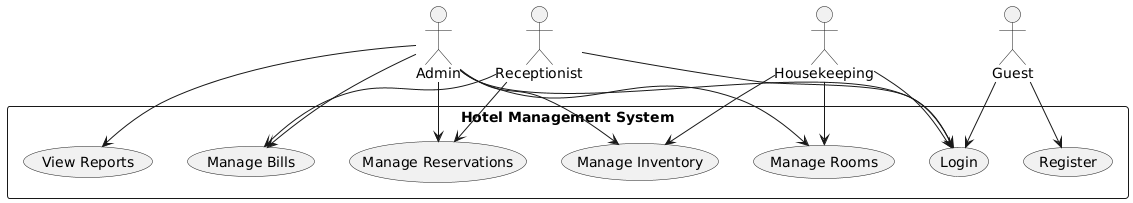

The diagram above was rendered by PlantUML. Its source (embedded in the PNG):
@startuml
actor Admin
actor Receptionist
actor Housekeeping
actor Guest

rectangle "Hotel Management System" {
  (Login) as Login
  (Register) as Register
  (Manage Reservations) as Reservations
  (Manage Rooms) as Rooms
  (Manage Inventory) as Inventory
  (Manage Bills) as Bills
  (View Reports) as Reports

  Guest --> Login
  Guest --> Register

  Admin --> Login
  Admin --> Reservations
  Admin --> Rooms
  Admin --> Inventory
  Admin --> Bills
  Admin --> Reports

  Receptionist --> Login
  Receptionist --> Reservations
  Receptionist --> Bills

  Housekeeping --> Login
  Housekeeping --> Rooms
  Housekeeping --> Inventory
}
@enduml